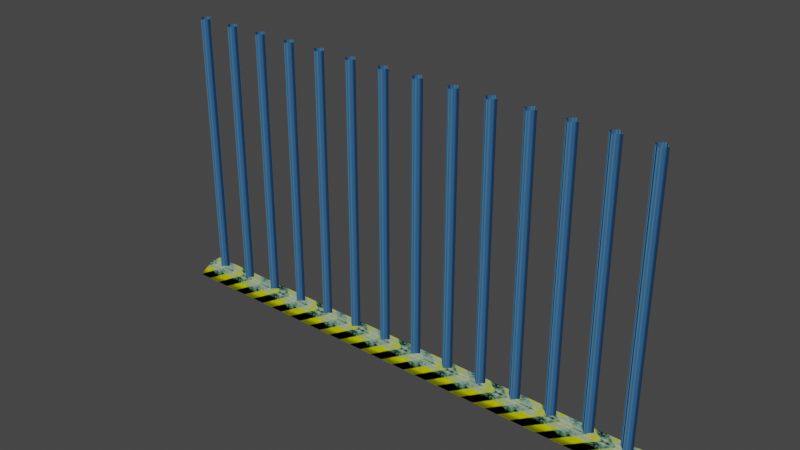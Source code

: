 # Source: JailBars.blend  (saved by Blender 5.2.45; exported with 4.5.12 LTS)
import bpy
from mathutils import Matrix  # noqa: F401  (used for matrix-valued properties, if any)

bpy.ops.wm.read_factory_settings(use_empty=True)
scene = bpy.context.scene
scene.name = 'Scene'

# ---- collections
col_ebc_nc_k_jtetugoshi_nja = bpy.data.collections.new('ebc_nc_k_jtetugoshi.nja'); scene.collection.children.link(col_ebc_nc_k_jtetugoshi_nja)

# ---- images (referenced by path relative to the original .blend; pixels are not part of the script)
import os
ASSET_DIR = os.environ.get("B2B_ASSET_DIR", "")  # directory of the original .blend (textures are referenced by path, not embedded)
HERE = os.path.dirname(os.path.abspath(__file__))  # packed textures are extracted next to this script under _unpacked/

def load_image(name, relpath, width, height, colorspace="sRGB"):
    """Load a texture the original file referenced (path relative to the .blend, or extracted next to this script)."""
    p = next((c for c in (os.path.join(HERE, relpath), os.path.join(ASSET_DIR, relpath)) if relpath and os.path.exists(c)), "")
    if p:
        img = bpy.data.images.load(p, check_existing=True)
        img.name = name
    else:  # same state as the original file: an image datablock whose file is absent (Cycles renders it pink)
        img = bpy.data.images.new(name, width, height)
        img.source = "FILE"
        img.filepath = "//" + (relpath or name)
    img.colorspace_settings.name = colorspace
    return img
img_edc_k_jsen = load_image('edc_k_jsen', '_unpacked/edc_k_jsen.8b00171b.png', 64, 64, 'sRGB')
img_edc_k_juturi = load_image('edc_k_juturi', '_unpacked/edc_k_juturi.7c1a1107.png', 64, 64, 'sRGB')

# ---- materials (node trees are filled in below, after node groups)
mat_ebc_nc_k_jtetugoshi_nja_sa1mdl_0 = bpy.data.materials.new('ebc_nc_k_jtetugoshi.nja.sa1mdl_0')
mat_ebc_nc_k_jtetugoshi_nja_sa1mdl_0.use_transparent_shadow = False
mat_ebc_nc_k_jtetugoshi_nja_sa1mdl_0.preview_render_type = 'FLAT'
mat_ebc_nc_k_jtetugoshi_nja_sa1mdl_0.diffuse_color = (0.698, 0.698, 0.698, 1.0)
mat_ebc_nc_k_jtetugoshi_nja_sa1mdl_0.roughness = 0.9569
mat_ebc_nc_k_jtetugoshi_nja_sa1mdl_1 = bpy.data.materials.new('ebc_nc_k_jtetugoshi.nja.sa1mdl_1')
mat_ebc_nc_k_jtetugoshi_nja_sa1mdl_1.use_transparent_shadow = False
mat_ebc_nc_k_jtetugoshi_nja_sa1mdl_1.preview_render_type = 'FLAT'
mat_ebc_nc_k_jtetugoshi_nja_sa1mdl_1.diffuse_color = (0.698, 0.698, 0.698, 1.0)
mat_ebc_nc_k_jtetugoshi_nja_sa1mdl_1.roughness = 0.9569
mat_ebc_nc_k_jtetugoshi_nja_sa1mdl_2 = bpy.data.materials.new('ebc_nc_k_jtetugoshi.nja.sa1mdl_2')
mat_ebc_nc_k_jtetugoshi_nja_sa1mdl_2.use_transparent_shadow = False
mat_ebc_nc_k_jtetugoshi_nja_sa1mdl_2.preview_render_type = 'FLAT'
mat_ebc_nc_k_jtetugoshi_nja_sa1mdl_2.diffuse_color = (0.698, 0.698, 0.698, 1.0)
mat_ebc_nc_k_jtetugoshi_nja_sa1mdl_2.roughness = 0.9569
mat_ebc_nc_k_jtetugoshi_nja_sa1mdl_3 = bpy.data.materials.new('ebc_nc_k_jtetugoshi.nja.sa1mdl_3')
mat_ebc_nc_k_jtetugoshi_nja_sa1mdl_3.use_transparent_shadow = False
mat_ebc_nc_k_jtetugoshi_nja_sa1mdl_3.preview_render_type = 'FLAT'
mat_ebc_nc_k_jtetugoshi_nja_sa1mdl_3.diffuse_color = (0.698, 0.698, 0.698, 1.0)
mat_ebc_nc_k_jtetugoshi_nja_sa1mdl_3.roughness = 0.9569

# ---- node groups
ng_jailbarsnode = bpy.data.node_groups.new('JailBarsNode', 'GeometryNodeTree')
_s = ng_jailbarsnode.interface.new_socket(name='Geometry', in_out='OUTPUT', socket_type='NodeSocketGeometry')
_s = ng_jailbarsnode.interface.new_socket(name='Geometry', in_out='INPUT', socket_type='NodeSocketGeometry')
ng_jailbarsnode.interface.new_panel('SET Object Properties')
_s = ng_jailbarsnode.interface.new_socket(name='BAMS X Rotation', in_out='INPUT', socket_type='NodeSocketInt')
_s.description = 'ID used for which Jail Cell the cell corresponds to. Valid values are 0, 1, and 2. Anything else may result in errors in-game.'
_s = ng_jailbarsnode.interface.new_socket(name='BAMS Y Rotation', in_out='INPUT', socket_type='NodeSocketInt')
_s = ng_jailbarsnode.interface.new_socket(name='BAMS Z Rotation', in_out='INPUT', socket_type='NodeSocketInt')
_s = ng_jailbarsnode.interface.new_socket(name='Scale X Property', in_out='INPUT', socket_type='NodeSocketFloat')
_s = ng_jailbarsnode.interface.new_socket(name='Scale Y Property', in_out='INPUT', socket_type='NodeSocketFloat')
_s = ng_jailbarsnode.interface.new_socket(name='Scale Z Property', in_out='INPUT', socket_type='NodeSocketFloat')
ng_jailbarsnode.interface.new_panel('Geometry Node Info')
ng_jailbarsnode.is_modifier = True
# nodes of 'JailBarsNode' reference scene objects; filled in after objects exist

# ---- material node trees
mat_ebc_nc_k_jtetugoshi_nja_sa1mdl_0.use_nodes = True; mat_ebc_nc_k_jtetugoshi_nja_sa1mdl_0.node_tree.nodes.clear()
_N = mat_ebc_nc_k_jtetugoshi_nja_sa1mdl_0.node_tree.nodes; _L = mat_ebc_nc_k_jtetugoshi_nja_sa1mdl_0.node_tree.links
n0 = _N.new('ShaderNodeTexImage'); n0.name = 'SAIO Texture'; n0.location = (-40, 319)
n0.label = 'SAIO Texture'
n0.image = img_edc_k_jsen
n1 = _N.new('ShaderNodeOutputMaterial'); n1.name = 'SAIO Output'; n1.location = (720, 360)
n1.label = 'SAIO Output'
_L.new(n0.outputs[0], n1.inputs[0])
n1.is_active_output = True
mat_ebc_nc_k_jtetugoshi_nja_sa1mdl_1.use_nodes = True; mat_ebc_nc_k_jtetugoshi_nja_sa1mdl_1.node_tree.nodes.clear()
_N = mat_ebc_nc_k_jtetugoshi_nja_sa1mdl_1.node_tree.nodes; _L = mat_ebc_nc_k_jtetugoshi_nja_sa1mdl_1.node_tree.links
n0 = _N.new('ShaderNodeTexImage'); n0.name = 'SAIO Texture'; n0.location = (-40, 319)
n0.label = 'SAIO Texture'
n0.image = img_edc_k_jsen
n1 = _N.new('ShaderNodeOutputMaterial'); n1.name = 'SAIO Output'; n1.location = (720, 360)
n1.label = 'SAIO Output'
_L.new(n0.outputs[0], n1.inputs[0])
n1.is_active_output = True
mat_ebc_nc_k_jtetugoshi_nja_sa1mdl_2.use_nodes = True; mat_ebc_nc_k_jtetugoshi_nja_sa1mdl_2.node_tree.nodes.clear()
_N = mat_ebc_nc_k_jtetugoshi_nja_sa1mdl_2.node_tree.nodes; _L = mat_ebc_nc_k_jtetugoshi_nja_sa1mdl_2.node_tree.links
n0 = _N.new('ShaderNodeTexImage'); n0.name = 'SAIO Texture'; n0.location = (-40, 319)
n0.label = 'SAIO Texture'
n0.image = img_edc_k_jsen
n1 = _N.new('ShaderNodeOutputMaterial'); n1.name = 'SAIO Output'; n1.location = (720, 360)
n1.label = 'SAIO Output'
_L.new(n0.outputs[0], n1.inputs[0])
n1.is_active_output = True
mat_ebc_nc_k_jtetugoshi_nja_sa1mdl_3.use_nodes = True; mat_ebc_nc_k_jtetugoshi_nja_sa1mdl_3.node_tree.nodes.clear()
_N = mat_ebc_nc_k_jtetugoshi_nja_sa1mdl_3.node_tree.nodes; _L = mat_ebc_nc_k_jtetugoshi_nja_sa1mdl_3.node_tree.links
n0 = _N.new('ShaderNodeTexImage'); n0.name = 'SAIO Texture'; n0.location = (-40, 319)
n0.label = 'SAIO Texture'
n0.image = img_edc_k_juturi
n1 = _N.new('ShaderNodeOutputMaterial'); n1.name = 'SAIO Output'; n1.location = (720, 360)
n1.label = 'SAIO Output'
n2 = _N.new('ShaderNodeNewGeometry'); n2.name = 'Geometry'; n2.location = (-645, 11)
n3 = _N.new('ShaderNodeVectorTransform'); n3.name = 'Vector Transform'; n3.location = (-485, 11)
n3.vector_type = 'NORMAL'
n3.convert_to = 'CAMERA'
n4 = _N.new('ShaderNodeVectorMath'); n4.name = 'Vector Math'; n4.location = (-326, 12)
n4.operation = 'MULTIPLY_ADD'
n4.inputs[1].default_value = (0.5, 0.5, 0.0)
n4.inputs[2].default_value = (0.5, 0.5, 0.0)
_L.new(n2.outputs[1], n3.inputs[0])
_L.new(n3.outputs[0], n4.inputs[0])
_L.new(n4.outputs[0], n0.inputs[0])
_L.new(n0.outputs[0], n1.inputs[0])
n1.is_active_output = True

# ---- world
world_world = bpy.data.worlds.new('World'); scene.world = world_world
world_world.use_nodes = True; world_world.node_tree.nodes.clear()
_N = world_world.node_tree.nodes; _L = world_world.node_tree.links
n0 = _N.new('ShaderNodeOutputWorld'); n0.name = 'World Output'; n0.location = (300, 300)
n1 = _N.new('ShaderNodeBackground'); n1.name = 'Background'; n1.location = (10, 300)
n1.inputs[0].default_value = (0.05088, 0.05088, 0.05088, 1.0)
_L.new(n1.outputs[0], n0.inputs[0])
n0.is_active_output = True
world_world.color = (0.05088, 0.05088, 0.05088)
world_world.use_sun_shadow = False
world_world.sun_shadow_jitter_overblur = 0.0

# ---- meshes
me_jailbars = bpy.data.meshes.new('JailBars')
me_jailbars.from_pydata([], [], [])
me_jailbars.update()
me_attach_00130f28 = bpy.data.meshes.new('attach_00130F28')
me_attach_00130f28.from_pydata([(-47.0, 2.0, 0.0), (-47.0, -2.0, 0.0), (-45.0, 1.0, 3.0), (-45.0, -1.0, 3.0), (47.0, 2.0, 0.0), (47.0, -2.0, 0.0), (45.0, 1.0, 3.0), (45.0, -1.0, 3.0), (-43.31, 0.0, 3.0), (-42.25, -1.061, 3.0), (-43.31, 0.0, 50.0), (-42.25, -1.061, 50.0), (-42.25, 1.061, 3.0), (-41.19, 0.0, 3.0), (-42.25, 1.061, 50.0), (-41.19, 0.0, 50.0), (-36.81, 0.0, 3.0), (-35.75, -1.061, 3.0), (-36.81, 0.0, 50.0), (-35.75, -1.061, 50.0), (-35.75, 1.061, 3.0), (-34.69, 0.0, 3.0), (-35.75, 1.061, 50.0), (-34.69, 0.0, 50.0), (-30.31, 0.0, 3.0), (-29.25, -1.061, 3.0), (-30.31, 0.0, 50.0), (-29.25, -1.061, 50.0), (-29.25, 1.061, 3.0), (-28.19, 0.0, 3.0), (-29.25, 1.061, 50.0), (-28.19, 0.0, 50.0), (-23.81, 0.0, 3.0), (-22.75, -1.061, 3.0), (-23.81, 0.0, 50.0), (-22.75, -1.061, 50.0), (-22.75, 1.061, 3.0), (-21.69, 0.0, 3.0), (-22.75, 1.061, 50.0), (-21.69, 0.0, 50.0), (-17.31, 0.0, 3.0), (-16.25, -1.061, 3.0), (-17.31, 0.0, 50.0), (-16.25, -1.061, 50.0), (-16.25, 1.061, 3.0), (-15.19, 0.0, 3.0), (-16.25, 1.061, 50.0), (-15.19, 0.0, 50.0), (-10.81, 0.0, 3.0), (-9.75, -1.061, 3.0), (-10.81, 0.0, 50.0), (-9.75, -1.061, 50.0), (-9.75, 1.061, 3.0), (-8.689, 0.0, 3.0), (-9.75, 1.061, 50.0), (-8.689, 0.0, 50.0), (-4.311, 0.0, 3.0), (-3.25, -1.061, 3.0), (-4.311, 0.0, 50.0), (-3.25, -1.061, 50.0), (-3.25, 1.061, 3.0), (-2.189, 0.0, 3.0), (-3.25, 1.061, 50.0), (-2.189, 0.0, 50.0), (2.189, 0.0, 3.0), (3.25, -1.061, 3.0), (2.189, 0.0, 50.0), (3.25, -1.061, 50.0), (3.25, 1.061, 3.0), (4.311, 0.0, 3.0), (3.25, 1.061, 50.0), (4.311, 0.0, 50.0), (8.689, 0.0, 3.0), (9.75, -1.061, 3.0), (8.689, 0.0, 50.0), (9.75, -1.061, 50.0), (9.75, 1.061, 3.0), (10.81, 0.0, 3.0), (9.75, 1.061, 50.0), (10.81, 0.0, 50.0), (15.19, 0.0, 3.0), (16.25, -1.061, 3.0), (15.19, 0.0, 50.0), (16.25, -1.061, 50.0), (16.25, 1.061, 3.0), (17.31, 0.0, 3.0), (16.25, 1.061, 50.0), (17.31, 0.0, 50.0), (21.69, 0.0, 3.0), (22.75, -1.061, 3.0), (21.69, 0.0, 50.0), (22.75, -1.061, 50.0), (22.75, 1.061, 3.0), (23.81, 0.0, 3.0), (22.75, 1.061, 50.0), (23.81, 0.0, 50.0), (28.19, 0.0, 3.0), (29.25, -1.061, 3.0), (28.19, 0.0, 50.0), (29.25, -1.061, 50.0), (29.25, 1.061, 3.0), (30.31, 0.0, 3.0), (29.25, 1.061, 50.0), (30.31, 0.0, 50.0), (41.19, 0.0, 3.0), (42.25, -1.061, 3.0), (41.19, 0.0, 50.0), (42.25, -1.061, 50.0), (42.25, 1.061, 3.0), (43.31, 0.0, 3.0), (42.25, 1.061, 50.0), (43.31, 0.0, 50.0), (34.69, 0.0, 3.0), (35.75, -1.061, 3.0), (34.69, 0.0, 50.0), (35.75, -1.061, 50.0), (35.75, 1.061, 3.0), (36.81, 0.0, 3.0), (35.75, 1.061, 50.0), (36.81, 0.0, 50.0)], [], [(3, 2, 1), (1, 2, 0), (6, 7, 4), (4, 7, 5), (7, 3, 5), (5, 3, 1), (2, 6, 0), (0, 6, 4), (1, 0, 5), (5, 0, 4), (7, 6, 3), (3, 6, 2), (11, 10, 9), (9, 10, 8), (15, 11, 13), (13, 11, 9), (14, 15, 12), (12, 15, 13), (10, 14, 8), (8, 14, 12), (19, 18, 17), (17, 18, 16), (23, 19, 21), (21, 19, 17), (22, 23, 20), (20, 23, 21), (18, 22, 16), (16, 22, 20), (27, 26, 25), (25, 26, 24), (31, 27, 29), (29, 27, 25), (30, 31, 28), (28, 31, 29), (26, 30, 24), (24, 30, 28), (35, 34, 33), (33, 34, 32), (39, 35, 37), (37, 35, 33), (38, 39, 36), (36, 39, 37), (34, 38, 32), (32, 38, 36), (43, 42, 41), (41, 42, 40), (47, 43, 45), (45, 43, 41), (46, 47, 44), (44, 47, 45), (42, 46, 40), (40, 46, 44), (51, 50, 49), (49, 50, 48), (55, 51, 53), (53, 51, 49), (54, 55, 52), (52, 55, 53), (50, 54, 48), (48, 54, 52), (59, 58, 57), (57, 58, 56), (63, 59, 61), (61, 59, 57), (62, 63, 60), (60, 63, 61), (58, 62, 56), (56, 62, 60), (67, 66, 65), (65, 66, 64), (71, 67, 69), (69, 67, 65), (70, 71, 68), (68, 71, 69), (66, 70, 64), (64, 70, 68), (75, 74, 73), (73, 74, 72), (79, 75, 77), (77, 75, 73), (78, 79, 76), (76, 79, 77), (74, 78, 72), (72, 78, 76), (83, 82, 81), (81, 82, 80), (87, 83, 85), (85, 83, 81), (86, 87, 84), (84, 87, 85), (82, 86, 80), (80, 86, 84), (91, 90, 89), (89, 90, 88), (95, 91, 93), (93, 91, 89), (94, 95, 92), (92, 95, 93), (90, 94, 88), (88, 94, 92), (99, 98, 97), (97, 98, 96), (103, 99, 101), (101, 99, 97), (102, 103, 100), (100, 103, 101), (98, 102, 96), (96, 102, 100), (107, 106, 105), (105, 106, 104), (111, 107, 109), (109, 107, 105), (110, 111, 108), (108, 111, 109), (106, 110, 104), (104, 110, 108), (115, 114, 113), (113, 114, 112), (119, 115, 117), (117, 115, 113), (118, 119, 116), (116, 119, 117), (114, 118, 112), (112, 118, 116)])
me_attach_00130f28.polygons.foreach_set('use_smooth', [True] * 124)
me_attach_00130f28.polygons.foreach_set('material_index', [0, 0, 0, 0, 1, 1, 1, 1, 2, 2, 2, 2, 3, 3, 3, 3, 3, 3, 3, 3, 3, 3, 3, 3, 3, 3, 3, 3, 3, 3, 3, 3, 3, 3, 3, 3, 3, 3, 3, 3, 3, 3, 3, 3, 3, 3, 3, 3, 3, 3, 3, 3, 3, 3, 3, 3, 3, 3, 3, 3, 3, 3, 3, 3, 3, 3, 3, 3, 3, 3, 3, 3, 3, 3, 3, 3, 3, 3, 3, 3, 3, 3, 3, 3, 3, 3, 3, 3, 3, 3, 3, 3, 3, 3, 3, 3, 3, 3, 3, 3, 3, 3, 3, 3, 3, 3, 3, 3, 3, 3, 3, 3, 3, 3, 3, 3, 3, 3, 3, 3, 3, 3, 3, 3])
_uv = me_attach_00130f28.uv_layers.new(name='UV')
_uv.uv.foreach_set('vector', [0.251, 0.502, 0.7451, 0.502, 0.251, 0.007843, 0.251, 0.007843, 0.7451, 0.502, 0.7451, 0.007843, 0.251, 0.502, 0.7451, 0.502, 0.251, 0.007843, 0.251, 0.007843, 0.7451, 0.502, 0.7451, 0.007843, 9.784, 0.6, 0.2118, 0.6, 10.0, 0.0, 10.0, 0.0, 0.2118, 0.6, 0.0, 0.0, 0.2118, 0.6, 9.784, 0.6, 0.0, 0.0, 0.0, 0.0, 9.784, 0.6, 10.0, 0.0, 0.0, 0.7412, 0.0, 0.2471, 10.0, 0.7412, 10.0, 0.7412, 0.0, 0.2471, 10.0, 0.2471, 9.784, 0.6157, 9.784, 0.3725, 0.2118, 0.6157, 0.2118, 0.6157, 9.784, 0.3725, 0.2118, 0.3725, 0.9765, 0.9804, 0.003922, 0.9804, 0.9765, 0.007843, 0.9765, 0.007843, 0.003922, 0.9804, 0.003922, 0.007843, 0.9765, 0.9804, 0.003922, 0.9804, 0.9765, 0.007843, 0.9765, 0.007843, 0.003922, 0.9804, 0.003922, 0.007843, 0.9765, 0.9804, 0.003922, 0.9804, 0.9765, 0.007843, 0.9765, 0.007843, 0.003922, 0.9804, 0.003922, 0.007843, 0.9765, 0.9804, 0.003922, 0.9804, 0.9765, 0.007843, 0.9765, 0.007843, 0.003922, 0.9804, 0.003922, 0.007843, 0.9765, 0.9804, 0.003922, 0.9804, 0.9765, 0.007843, 0.9765, 0.007843, 0.003922, 0.9804, 0.003922, 0.007843, 0.9765, 0.9804, 0.003922, 0.9804, 0.9765, 0.007843, 0.9765, 0.007843, 0.003922, 0.9804, 0.003922, 0.007843, 0.9765, 0.9804, 0.003922, 0.9804, 0.9765, 0.007843, 0.9765, 0.007843, 0.003922, 0.9804, 0.003922, 0.007843, 0.9765, 0.9804, 0.003922, 0.9804, 0.9765, 0.007843, 0.9765, 0.007843, 0.003922, 0.9804, 0.003922, 0.007843, 0.9765, 0.9804, 0.003922, 0.9804, 0.9765, 0.007843, 0.9765, 0.007843, 0.003922, 0.9804, 0.003922, 0.007843, 0.9765, 0.9804, 0.003922, 0.9804, 0.9765, 0.007843, 0.9765, 0.007843, 0.003922, 0.9804, 0.003922, 0.007843, 0.9765, 0.9804, 0.003922, 0.9804, 0.9765, 0.007843, 0.9765, 0.007843, 0.003922, 0.9804, 0.003922, 0.007843, 0.9765, 0.9804, 0.003922, 0.9804, 0.9765, 0.007843, 0.9765, 0.007843, 0.003922, 0.9804, 0.003922, 0.007843, 0.9765, 0.9804, 0.003922, 0.9804, 0.9765, 0.007843, 0.9765, 0.007843, 0.003922, 0.9804, 0.003922, 0.007843, 0.9765, 0.9804, 0.003922, 0.9804, 0.9765, 0.007843, 0.9765, 0.007843, 0.003922, 0.9804, 0.003922, 0.007843, 0.9765, 0.9804, 0.003922, 0.9804, 0.9765, 0.007843, 0.9765, 0.007843, 0.003922, 0.9804, 0.003922, 0.007843, 0.9765, 0.9804, 0.003922, 0.9804, 0.9765, 0.007843, 0.9765, 0.007843, 0.003922, 0.9804, 0.003922, 0.007843, 0.9765, 0.9804, 0.003922, 0.9804, 0.9765, 0.007843, 0.9765, 0.007843, 0.003922, 0.9804, 0.003922, 0.007843, 0.9765, 0.9804, 0.003922, 0.9804, 0.9765, 0.007843, 0.9765, 0.007843, 0.003922, 0.9804, 0.003922, 0.007843, 0.9765, 0.9804, 0.003922, 0.9804, 0.9765, 0.007843, 0.9765, 0.007843, 0.003922, 0.9804, 0.003922, 0.007843, 0.9765, 0.9804, 0.003922, 0.9804, 0.9765, 0.007843, 0.9765, 0.007843, 0.003922, 0.9804, 0.003922, 0.007843, 0.9765, 0.9804, 0.003922, 0.9804, 0.9765, 0.007843, 0.9765, 0.007843, 0.003922, 0.9804, 0.003922, 0.007843, 0.9765, 0.9804, 0.003922, 0.9804, 0.9765, 0.007843, 0.9765, 0.007843, 0.003922, 0.9804, 0.003922, 0.007843, 0.9765, 0.9804, 0.003922, 0.9804, 0.9765, 0.007843, 0.9765, 0.007843, 0.003922, 0.9804, 0.003922, 0.007843, 0.9765, 0.9804, 0.003922, 0.9804, 0.9765, 0.007843, 0.9765, 0.007843, 0.003922, 0.9804, 0.003922, 0.007843, 0.9765, 0.9804, 0.003922, 0.9804, 0.9765, 0.007843, 0.9765, 0.007843, 0.003922, 0.9804, 0.003922, 0.007843, 0.9765, 0.9804, 0.003922, 0.9804, 0.9765, 0.007843, 0.9765, 0.007843, 0.003922, 0.9804, 0.003922, 0.007843, 0.9765, 0.9804, 0.003922, 0.9804, 0.9765, 0.007843, 0.9765, 0.007843, 0.003922, 0.9804, 0.003922, 0.007843, 0.9765, 0.9804, 0.003922, 0.9804, 0.9765, 0.007843, 0.9765, 0.007843, 0.003922, 0.9804, 0.003922, 0.007843, 0.9765, 0.9804, 0.003922, 0.9804, 0.9765, 0.007843, 0.9765, 0.007843, 0.003922, 0.9804, 0.003922, 0.007843, 0.9765, 0.9804, 0.003922, 0.9804, 0.9765, 0.007843, 0.9765, 0.007843, 0.003922, 0.9804, 0.003922, 0.007843, 0.9765, 0.9804, 0.003922, 0.9804, 0.9765, 0.007843, 0.9765, 0.007843, 0.003922, 0.9804, 0.003922, 0.007843, 0.9765, 0.9804, 0.003922, 0.9804, 0.9765, 0.007843, 0.9765, 0.007843, 0.003922, 0.9804, 0.003922, 0.007843, 0.9765, 0.9804, 0.003922, 0.9804, 0.9765, 0.007843, 0.9765, 0.007843, 0.003922, 0.9804, 0.003922, 0.007843, 0.9765, 0.9804, 0.003922, 0.9804, 0.9765, 0.007843, 0.9765, 0.007843, 0.003922, 0.9804, 0.003922, 0.007843, 0.9765, 0.9804, 0.003922, 0.9804, 0.9765, 0.007843, 0.9765, 0.007843, 0.003922, 0.9804, 0.003922, 0.007843, 0.9765, 0.9804, 0.003922, 0.9804, 0.9765, 0.007843, 0.9765, 0.007843, 0.003922, 0.9804, 0.003922, 0.007843, 0.9765, 0.9804, 0.003922, 0.9804, 0.9765, 0.007843, 0.9765, 0.007843, 0.003922, 0.9804, 0.003922, 0.007843, 0.9765, 0.9804, 0.003922, 0.9804, 0.9765, 0.007843, 0.9765, 0.007843, 0.003922, 0.9804, 0.003922, 0.007843, 0.9765, 0.9804, 0.003922, 0.9804, 0.9765, 0.007843, 0.9765, 0.007843, 0.003922, 0.9804, 0.003922, 0.007843, 0.9765, 0.9804, 0.003922, 0.9804, 0.9765, 0.007843, 0.9765, 0.007843, 0.003922, 0.9804, 0.003922, 0.007843, 0.9765, 0.9804, 0.003922, 0.9804, 0.9765, 0.007843, 0.9765, 0.007843, 0.003922, 0.9804, 0.003922, 0.007843, 0.9765, 0.9804, 0.003922, 0.9804, 0.9765, 0.007843, 0.9765, 0.007843, 0.003922, 0.9804, 0.003922, 0.007843, 0.9765, 0.9804, 0.003922, 0.9804, 0.9765, 0.007843, 0.9765, 0.007843, 0.003922, 0.9804, 0.003922, 0.007843, 0.9765, 0.9804, 0.003922, 0.9804, 0.9765, 0.007843, 0.9765, 0.007843, 0.003922, 0.9804, 0.003922, 0.007843, 0.9765, 0.9804, 0.003922, 0.9804, 0.9765, 0.007843, 0.9765, 0.007843, 0.003922, 0.9804, 0.003922, 0.007843, 0.9765, 0.9804, 0.003922, 0.9804, 0.9765, 0.007843, 0.9765, 0.007843, 0.003922, 0.9804, 0.003922, 0.007843, 0.9765, 0.9804, 0.003922, 0.9804, 0.9765, 0.007843, 0.9765, 0.007843, 0.003922, 0.9804, 0.003922, 0.007843, 0.9765, 0.9804, 0.003922, 0.9804, 0.9765, 0.007843, 0.9765, 0.007843, 0.003922, 0.9804, 0.003922, 0.007843, 0.9765, 0.9804, 0.003922, 0.9804, 0.9765, 0.007843, 0.9765, 0.007843, 0.003922, 0.9804, 0.003922, 0.007843, 0.9765, 0.9804, 0.003922, 0.9804, 0.9765, 0.007843, 0.9765, 0.007843, 0.003922, 0.9804, 0.003922, 0.007843, 0.9765, 0.9804, 0.003922, 0.9804, 0.9765, 0.007843, 0.9765, 0.007843, 0.003922, 0.9804, 0.003922, 0.007843, 0.9765, 0.9804, 0.003922, 0.9804, 0.9765, 0.007843, 0.9765, 0.007843, 0.003922, 0.9804, 0.003922, 0.007843, 0.9765, 0.9804, 0.003922, 0.9804, 0.9765, 0.007843, 0.9765, 0.007843, 0.003922, 0.9804, 0.003922, 0.007843, 0.9765, 0.9804, 0.003922, 0.9804, 0.9765, 0.007843, 0.9765, 0.007843, 0.003922, 0.9804, 0.003922, 0.007843, 0.9765, 0.9804, 0.003922, 0.9804, 0.9765, 0.007843, 0.9765, 0.007843, 0.003922, 0.9804, 0.003922, 0.007843, 0.9765, 0.9804, 0.003922, 0.9804, 0.9765, 0.007843, 0.9765, 0.007843, 0.003922, 0.9804, 0.003922, 0.007843])
me_attach_00130f28.materials.append(mat_ebc_nc_k_jtetugoshi_nja_sa1mdl_0)
me_attach_00130f28.materials.append(mat_ebc_nc_k_jtetugoshi_nja_sa1mdl_1)
me_attach_00130f28.materials.append(mat_ebc_nc_k_jtetugoshi_nja_sa1mdl_2)
me_attach_00130f28.materials.append(mat_ebc_nc_k_jtetugoshi_nja_sa1mdl_3)
me_attach_00130f28.update()
me_attach_00130f28.normals_split_custom_set([tuple(v) for v in zip(*[iter([-0.3702, -0.4894, 0.7896, -0.3702, 0.4894, 0.7896, -0.7035, -0.6211, -0.3454, -0.7035, -0.6211, -0.3454, -0.3702, 0.4894, 0.7896, -0.7035, 0.6211, -0.3454, 0.3702, 0.4894, 0.7896, 0.3702, -0.4894, 0.7896, 0.7035, 0.6211, -0.3454, 0.7035, 0.6211, -0.3454, 0.3702, -0.4894, 0.7896, 0.7035, -0.6211, -0.3454, 0.3702, -0.4894, 0.7896, -0.3702, -0.4894, 0.7896, 0.7035, -0.6211, -0.3454, 0.7035, -0.6211, -0.3454, -0.3702, -0.4894, 0.7896, -0.7035, -0.6211, -0.3454, -0.3702, 0.4894, 0.7896, 0.3702, 0.4894, 0.7896, -0.7035, 0.6211, -0.3454, -0.7035, 0.6211, -0.3454, 0.3702, 0.4894, 0.7896, 0.7035, 0.6211, -0.3454, -0.7035, -0.6211, -0.3454, -0.7035, 0.6211, -0.3454, 0.7035, -0.6211, -0.3454, 0.7035, -0.6211, -0.3454, -0.7035, 0.6211, -0.3454, 0.7035, 0.6211, -0.3454, 0.3702, -0.4894, 0.7896, 0.3702, 0.4894, 0.7896, -0.3702, -0.4894, 0.7896, -0.3702, -0.4894, 0.7896, 0.3702, 0.4894, 0.7896, -0.3702, 0.4894, 0.7896, 8.479e-06, -1.0, 0.0, -1.0, -8.425e-06, 0.0, -8.479e-06, -1.0, 0.0, -8.479e-06, -1.0, 0.0, -1.0, -8.425e-06, 0.0, -1.0, 8.425e-06, 0.0, 1.0, 8.425e-06, 0.0, 8.479e-06, -1.0, 0.0, 1.0, -8.425e-06, 0.0, 1.0, -8.425e-06, 0.0, 8.479e-06, -1.0, 0.0, -8.479e-06, -1.0, 0.0, -8.479e-06, 1.0, 0.0, 1.0, 8.425e-06, 0.0, 8.479e-06, 1.0, 0.0, 8.479e-06, 1.0, 0.0, 1.0, 8.425e-06, 0.0, 1.0, -8.425e-06, 0.0, -1.0, -8.425e-06, 0.0, -8.479e-06, 1.0, 0.0, -1.0, 8.425e-06, 0.0, -1.0, 8.425e-06, 0.0, -8.479e-06, 1.0, 0.0, 8.479e-06, 1.0, 0.0, 8.479e-06, -1.0, 0.0, -1.0, -8.425e-06, 0.0, -8.479e-06, -1.0, 0.0, -8.479e-06, -1.0, 0.0, -1.0, -8.425e-06, 0.0, -1.0, 8.425e-06, 0.0, 1.0, 8.425e-06, 0.0, 8.479e-06, -1.0, 0.0, 1.0, -8.425e-06, 0.0, 1.0, -8.425e-06, 0.0, 8.479e-06, -1.0, 0.0, -8.479e-06, -1.0, 0.0, -8.479e-06, 1.0, 0.0, 1.0, 8.425e-06, 0.0, 8.479e-06, 1.0, 0.0, 8.479e-06, 1.0, 0.0, 1.0, 8.425e-06, 0.0, 1.0, -8.425e-06, 0.0, -1.0, -8.425e-06, 0.0, -8.479e-06, 1.0, 0.0, -1.0, 8.425e-06, 0.0, -1.0, 8.425e-06, 0.0, -8.479e-06, 1.0, 0.0, 8.479e-06, 1.0, 0.0, 8.479e-06, -1.0, 0.0, -1.0, -8.425e-06, 0.0, -8.479e-06, -1.0, 0.0, -8.479e-06, -1.0, 0.0, -1.0, -8.425e-06, 0.0, -1.0, 8.425e-06, 0.0, 1.0, 8.425e-06, 0.0, 8.479e-06, -1.0, 0.0, 1.0, -8.425e-06, 0.0, 1.0, -8.425e-06, 0.0, 8.479e-06, -1.0, 0.0, -8.479e-06, -1.0, 0.0, -8.479e-06, 1.0, 0.0, 1.0, 8.425e-06, 0.0, 8.479e-06, 1.0, 0.0, 8.479e-06, 1.0, 0.0, 1.0, 8.425e-06, 0.0, 1.0, -8.425e-06, 0.0, -1.0, -8.425e-06, 0.0, -8.479e-06, 1.0, 0.0, -1.0, 8.425e-06, 0.0, -1.0, 8.425e-06, 0.0, -8.479e-06, 1.0, 0.0, 8.479e-06, 1.0, 0.0, 7.191e-06, -1.0, 0.0, -1.0, -7.191e-06, 0.0, -7.191e-06, -1.0, 0.0, -7.191e-06, -1.0, 0.0, -1.0, -7.191e-06, 0.0, -1.0, 7.191e-06, 0.0, 1.0, 7.191e-06, 0.0, 7.191e-06, -1.0, 0.0, 1.0, -7.191e-06, 0.0, 1.0, -7.191e-06, 0.0, 7.191e-06, -1.0, 0.0, -7.191e-06, -1.0, 0.0, -7.191e-06, 1.0, 0.0, 1.0, 7.191e-06, 0.0, 7.191e-06, 1.0, 0.0, 7.191e-06, 1.0, 0.0, 1.0, 7.191e-06, 0.0, 1.0, -7.191e-06, 0.0, -1.0, -7.191e-06, 0.0, -7.191e-06, 1.0, 0.0, -1.0, 7.191e-06, 0.0, -1.0, 7.191e-06, 0.0, -7.191e-06, 1.0, 0.0, 7.191e-06, 1.0, 0.0, 7.191e-06, -1.0, 0.0, -1.0, -7.191e-06, 0.0, -7.191e-06, -1.0, 0.0, -7.191e-06, -1.0, 0.0, -1.0, -7.191e-06, 0.0, -1.0, 7.191e-06, 0.0, 1.0, 7.191e-06, 0.0, 7.191e-06, -1.0, 0.0, 1.0, -7.191e-06, 0.0, 1.0, -7.191e-06, 0.0, 7.191e-06, -1.0, 0.0, -7.191e-06, -1.0, 0.0, -7.191e-06, 1.0, 0.0, 1.0, 7.191e-06, 0.0, 7.191e-06, 1.0, 0.0, 7.191e-06, 1.0, 0.0, 1.0, 7.191e-06, 0.0, 1.0, -7.191e-06, 0.0, -1.0, -7.191e-06, 0.0, -7.191e-06, 1.0, 0.0, -1.0, 7.191e-06, 0.0, -1.0, 7.191e-06, 0.0, -7.191e-06, 1.0, 0.0, 7.191e-06, 1.0, 0.0, 7.191e-06, -1.0, 0.0, -1.0, -7.191e-06, 0.0, -7.191e-06, -1.0, 0.0, -7.191e-06, -1.0, 0.0, -1.0, -7.191e-06, 0.0, -1.0, 7.191e-06, 0.0, 1.0, 7.191e-06, 0.0, 7.191e-06, -1.0, 0.0, 1.0, -7.191e-06, 0.0, 1.0, -7.191e-06, 0.0, 7.191e-06, -1.0, 0.0, -7.191e-06, -1.0, 0.0, -7.191e-06, 1.0, 0.0, 1.0, 7.191e-06, 0.0, 7.191e-06, 1.0, 0.0, 7.191e-06, 1.0, 0.0, 1.0, 7.191e-06, 0.0, 1.0, -7.191e-06, 0.0, -1.0, -7.191e-06, 0.0, -7.191e-06, 1.0, 0.0, -1.0, 7.191e-06, 0.0, -1.0, 7.191e-06, 0.0, -7.191e-06, 1.0, 0.0, 7.191e-06, 1.0, 0.0, 7.513e-06, -1.0, 0.0, -1.0, -7.298e-06, 0.0, -6.922e-06, -1.0, 0.0, -6.922e-06, -1.0, 0.0, -1.0, -7.298e-06, 0.0, -1.0, 7.298e-06, 0.0, 1.0, 7.191e-06, 0.0, 7.513e-06, -1.0, 0.0, 1.0, -7.191e-06, 0.0, 1.0, -7.191e-06, 0.0, 7.513e-06, -1.0, 0.0, -6.922e-06, -1.0, 0.0, -6.922e-06, 1.0, 0.0, 1.0, 7.191e-06, 0.0, 7.513e-06, 1.0, 0.0, 7.513e-06, 1.0, 0.0, 1.0, 7.191e-06, 0.0, 1.0, -7.191e-06, 0.0, -1.0, -7.298e-06, 0.0, -6.922e-06, 1.0, 0.0, -1.0, 7.298e-06, 0.0, -1.0, 7.298e-06, 0.0, -6.922e-06, 1.0, 0.0, 7.513e-06, 1.0, 0.0, 7.405e-06, -1.0, 0.0, -1.0, -7.459e-06, 0.0, -6.922e-06, -1.0, 0.0, -6.922e-06, -1.0, 0.0, -1.0, -7.459e-06, 0.0, -1.0, 7.459e-06, 0.0, 1.0, 7.03e-06, 0.0, 7.405e-06, -1.0, 0.0, 1.0, -7.03e-06, 0.0, 1.0, -7.03e-06, 0.0, 7.405e-06, -1.0, 0.0, -6.922e-06, -1.0, 0.0, -6.922e-06, 1.0, 0.0, 1.0, 7.03e-06, 0.0, 7.405e-06, 1.0, 0.0, 7.405e-06, 1.0, 0.0, 1.0, 7.03e-06, 0.0, 1.0, -7.03e-06, 0.0, -1.0, -7.459e-06, 0.0, -6.922e-06, 1.0, 0.0, -1.0, 7.459e-06, 0.0, -1.0, 7.459e-06, 0.0, -6.922e-06, 1.0, 0.0, 7.405e-06, 1.0, 0.0, 7.191e-06, -1.0, 0.0, -1.0, -7.191e-06, 0.0, -7.191e-06, -1.0, 0.0, -7.191e-06, -1.0, 0.0, -1.0, -7.191e-06, 0.0, -1.0, 7.191e-06, 0.0, 1.0, 7.191e-06, 0.0, 7.191e-06, -1.0, 0.0, 1.0, -7.191e-06, 0.0, 1.0, -7.191e-06, 0.0, 7.191e-06, -1.0, 0.0, -7.191e-06, -1.0, 0.0, -7.191e-06, 1.0, 0.0, 1.0, 7.191e-06, 0.0, 7.191e-06, 1.0, 0.0, 7.191e-06, 1.0, 0.0, 1.0, 7.191e-06, 0.0, 1.0, -7.191e-06, 0.0, -1.0, -7.191e-06, 0.0, -7.191e-06, 1.0, 0.0, -1.0, 7.191e-06, 0.0, -1.0, 7.191e-06, 0.0, -7.191e-06, 1.0, 0.0, 7.191e-06, 1.0, 0.0, 7.191e-06, -1.0, 0.0, -1.0, -7.191e-06, 0.0, -7.191e-06, -1.0, 0.0, -7.191e-06, -1.0, 0.0, -1.0, -7.191e-06, 0.0, -1.0, 7.191e-06, 0.0, 1.0, 7.191e-06, 0.0, 7.191e-06, -1.0, 0.0, 1.0, -7.191e-06, 0.0, 1.0, -7.191e-06, 0.0, 7.191e-06, -1.0, 0.0, -7.191e-06, -1.0, 0.0, -7.191e-06, 1.0, 0.0, 1.0, 7.191e-06, 0.0, 7.191e-06, 1.0, 0.0, 7.191e-06, 1.0, 0.0, 1.0, 7.191e-06, 0.0, 1.0, -7.191e-06, 0.0, -1.0, -7.191e-06, 0.0, -7.191e-06, 1.0, 0.0, -1.0, 7.191e-06, 0.0, -1.0, 7.191e-06, 0.0, -7.191e-06, 1.0, 0.0, 7.191e-06, 1.0, 0.0, 7.191e-06, -1.0, 0.0, -1.0, -7.191e-06, 0.0, -7.191e-06, -1.0, 0.0, -7.191e-06, -1.0, 0.0, -1.0, -7.191e-06, 0.0, -1.0, 7.191e-06, 0.0, 1.0, 7.191e-06, 0.0, 7.191e-06, -1.0, 0.0, 1.0, -7.191e-06, 0.0, 1.0, -7.191e-06, 0.0, 7.191e-06, -1.0, 0.0, -7.191e-06, -1.0, 0.0, -7.191e-06, 1.0, 0.0, 1.0, 7.191e-06, 0.0, 7.191e-06, 1.0, 0.0, 7.191e-06, 1.0, 0.0, 1.0, 7.191e-06, 0.0, 1.0, -7.191e-06, 0.0, -1.0, -7.191e-06, 0.0, -7.191e-06, 1.0, 0.0, -1.0, 7.191e-06, 0.0, -1.0, 7.191e-06, 0.0, -7.191e-06, 1.0, 0.0, 7.191e-06, 1.0, 0.0, 7.191e-06, -1.0, 0.0, -1.0, -7.191e-06, 0.0, -7.191e-06, -1.0, 0.0, -7.191e-06, -1.0, 0.0, -1.0, -7.191e-06, 0.0, -1.0, 7.191e-06, 0.0, 1.0, 7.191e-06, 0.0, 7.191e-06, -1.0, 0.0, 1.0, -7.191e-06, 0.0, 1.0, -7.191e-06, 0.0, 7.191e-06, -1.0, 0.0, -7.191e-06, -1.0, 0.0, -7.191e-06, 1.0, 0.0, 1.0, 7.191e-06, 0.0, 7.191e-06, 1.0, 0.0, 7.191e-06, 1.0, 0.0, 1.0, 7.191e-06, 0.0, 1.0, -7.191e-06, 0.0, -1.0, -7.191e-06, 0.0, -7.191e-06, 1.0, 0.0, -1.0, 7.191e-06, 0.0, -1.0, 7.191e-06, 0.0, -7.191e-06, 1.0, 0.0, 7.191e-06, 1.0, 0.0, 7.191e-06, -1.0, 0.0, -1.0, -7.191e-06, 0.0, -7.191e-06, -1.0, 0.0, -7.191e-06, -1.0, 0.0, -1.0, -7.191e-06, 0.0, -1.0, 7.191e-06, 0.0, 1.0, 7.191e-06, 0.0, 7.191e-06, -1.0, 0.0, 1.0, -7.191e-06, 0.0, 1.0, -7.191e-06, 0.0, 7.191e-06, -1.0, 0.0, -7.191e-06, -1.0, 0.0, -7.191e-06, 1.0, 0.0, 1.0, 7.191e-06, 0.0, 7.191e-06, 1.0, 0.0, 7.191e-06, 1.0, 0.0, 1.0, 7.191e-06, 0.0, 1.0, -7.191e-06, 0.0, -1.0, -7.191e-06, 0.0, -7.191e-06, 1.0, 0.0, -1.0, 7.191e-06, 0.0, -1.0, 7.191e-06, 0.0, -7.191e-06, 1.0, 0.0, 7.191e-06, 1.0, 0.0, 7.191e-06, -1.0, 0.0, -1.0, -7.191e-06, 0.0, -7.191e-06, -1.0, 0.0, -7.191e-06, -1.0, 0.0, -1.0, -7.191e-06, 0.0, -1.0, 7.191e-06, 0.0, 1.0, 7.191e-06, 0.0, 7.191e-06, -1.0, 0.0, 1.0, -7.191e-06, 0.0, 1.0, -7.191e-06, 0.0, 7.191e-06, -1.0, 0.0, -7.191e-06, -1.0, 0.0, -7.191e-06, 1.0, 0.0, 1.0, 7.191e-06, 0.0, 7.191e-06, 1.0, 0.0, 7.191e-06, 1.0, 0.0, 1.0, 7.191e-06, 0.0, 1.0, -7.191e-06, 0.0, -1.0, -7.191e-06, 0.0, -7.191e-06, 1.0, 0.0, -1.0, 7.191e-06, 0.0, -1.0, 7.191e-06, 0.0, -7.191e-06, 1.0, 0.0, 7.191e-06, 1.0, 0.0])] * 3)])

# ---- objects
ob_jailbars = bpy.data.objects.new('JailBars', me_jailbars)
ob_object_00130f54 = bpy.data.objects.new('object_00130F54', me_attach_00130f28)
_N = ng_jailbarsnode.nodes; _L = ng_jailbarsnode.links
n0 = _N.new('NodeGroupOutput'); n0.name = 'Group Output'; n0.location = (360, -20)
n1 = _N.new('GeometryNodeCollectionInfo'); n1.name = 'Collection Info'; n1.location = (27, 9)
n1.inputs[0].default_value = col_ebc_nc_k_jtetugoshi_nja
_L.new(n1.outputs[0], n0.inputs[0])
n0.is_active_output = True

# ---- transforms, parenting, visibility, modifiers, constraints
ob_jailbars.location = (0.0, 0.0, 0.0)
_m = ob_jailbars.modifiers.new('GeometryNodes', 'NODES')
_m.node_group = ng_jailbarsnode
ob_object_00130f54.location = (0.0, -0.0, 0.0)
ob_object_00130f54.empty_display_type = 'ARROWS'

# ---- collection membership
scene.collection.objects.link(ob_jailbars)
col_ebc_nc_k_jtetugoshi_nja.objects.link(ob_object_00130f54)

# ---- scene / render settings (as saved in the file)
scene.frame_start = 1; scene.frame_end = 250; scene.frame_set(1)
scene.render.engine = 'BLENDER_EEVEE_NEXT'
scene.render.bake_bias = 0.0
scene.render.bake_samples = 0
scene.eevee.fast_gi_thickness_far = 0.0
scene.view_settings.view_transform = 'Filmic'
bpy.context.view_layer.update()

# ---- added for rendering (the .blend has no active camera and no usable light): camera, sun
cam_auto = bpy.data.cameras.new('AutoCamera')
cam_auto.lens = 50.0
cam_auto.sensor_width = 36.0
cam_auto.clip_end = 1730.05
ob_auto_camera = bpy.data.objects.new('AutoCamera', cam_auto)
scene.collection.objects.link(ob_auto_camera)
ob_auto_camera.location = (98.5788, -118.295, 103.863)
ob_auto_camera.rotation_euler = (1.09748, -7.21219e-08, 0.694738)
scene.camera = ob_auto_camera
light_auto_sun = bpy.data.lights.new('AutoSun', 'SUN')
light_auto_sun.energy = 3.0
light_auto_sun.angle = 0.0523599
ob_auto_sun = bpy.data.objects.new('AutoSun', light_auto_sun)
scene.collection.objects.link(ob_auto_sun)
ob_auto_sun.rotation_euler = (0.872665, 0.174533, 0.523599)
bpy.context.view_layer.update()
